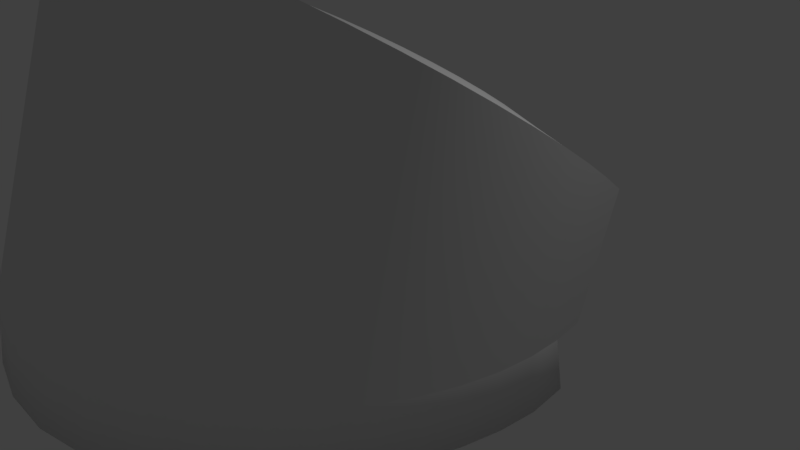 # Source: editingcontrolpanel.blend  (saved by Blender 2.78.0; exported with 4.5.12 LTS)
import bpy
from mathutils import Matrix  # noqa: F401  (used for matrix-valued properties, if any)

bpy.ops.wm.read_factory_settings(use_empty=True)
scene = bpy.context.scene
scene.name = 'Scene'

# ---- collections
col_collection_1 = bpy.data.collections.new('Collection 1'); scene.collection.children.link(col_collection_1)

# ---- world
world_world = bpy.data.worlds.new('World'); scene.world = world_world
world_world.color = (0.05088, 0.05088, 0.05088)
world_world.use_sun_shadow = False
world_world.sun_shadow_jitter_overblur = 0.0
world_world.cycles.sampling_method = 'MANUAL'

# ---- cameras
cam_camera = bpy.data.cameras.new('Camera')
cam_camera.clip_end = 100.0
cam_camera.lens = 35.0
cam_camera.sensor_width = 32.0
cam_camera.sensor_height = 18.0
cam_camera.ortho_scale = 7.314
cam_camera.dof.focus_distance = 0.0
cam_camera.dof.aperture_fstop = 128.0

# ---- lights
light_lamp = bpy.data.lights.new('Lamp', 'POINT')
light_lamp.transmission_factor = 0.0
light_lamp.cutoff_distance = 30.0
light_lamp.energy = 100.0
light_lamp.shadow_buffer_clip_start = 1.001
light_lamp.shadow_soft_size = 0.1
light_lamp.shadow_maximum_resolution = 0.006
light_lamp.use_absolute_resolution = True

# ---- meshes
me_torus_000 = bpy.data.meshes.new('Torus.000')
me_torus_000.from_pydata([(1.109, 0.05381, -0.3508), (-1.08, 0.165, -0.3977), (-1.108, 0.05792, -0.3386), (1.12, -0.05532, -0.2729), (-0.7829, 0.03216, -0.7954), (-1.118, -0.08649, -0.7927), (1.109, -0.2325, -0.7927), (0.7924, -0.07109, -0.8131), (1.109, 0.05381, -0.3508), (-1.08, 0.165, -0.4154), (-1.108, 0.05792, -0.3386), (-1.121, -0.05179, -0.2596), (-1.118, -0.163, -0.1792), (-1.098, -0.2747, -0.09798), (-1.062, -0.3859, -0.01654), (-1.008, -0.4958, 0.0647), (-0.9357, -0.6035, 0.1453), (-0.8421, -0.7081, 0.2248), (-0.7238, -0.808, 0.3019), (-0.576, -0.8994, 0.3734), (-0.3952, -0.9749, 0.4329), (-0.1845, -1.024, 0.4705), (0.04059, -1.035, 0.4771), (0.2572, -1.008, 0.4522), (0.4483, -0.9514, 0.4036), (0.6089, -0.8757, 0.3412), (0.7416, -0.7886, 0.2715), (0.8504, -0.6942, 0.198), (0.9387, -0.5947, 0.1221), (1.008, -0.4911, 0.04453), (1.061, -0.3845, -0.03429), (1.097, -0.2756, -0.1139), (1.117, -0.1655, -0.1936), (1.12, -0.05532, -0.2729), (0.4318, -1.35, -0.7536), (-1.129, -0.3588, -0.7884), (-1.09, 0.04509, -0.7943), (1.048, -0.6385, -0.7856), (1.085, -0.504, -0.7884), (-0.8571, -1.039, -0.7674), (-0.7394, -1.166, -0.7607), (-0.5922, -1.283, -0.7536), (-1.118, -0.08649, -0.7927), (0.2403, -1.423, -0.7472), (0.7261, -1.143, -0.7674), (-1.111, -0.497, -0.7856), (-1.075, -0.6351, -0.7822), (0.8355, -1.024, -0.7732), (0.9244, -0.8996, -0.7781), (1.105, -0.3682, -0.7907), (0.02353, -1.457, -0.7431), (0.9949, -0.7708, -0.7822), (-0.95, -0.907, -0.7732), (0.5929, -1.253, -0.7607), (-0.4119, -1.38, -0.7472), (-1.132, -0.2216, -0.7907), (-0.2015, -1.443, -0.7431), (-1.022, -0.772, -0.7781), (1.109, -0.2325, -0.7927), (1.098, -0.09831, -0.7943)], [], [(1, 4, 5, 2), (3, 6, 7, 0), (23, 43, 34, 24), (30, 37, 38, 31), (11, 55, 35, 12), (24, 34, 53, 25), (9, 36, 42, 10), (12, 35, 45, 13), (22, 50, 43, 23), (20, 54, 56, 21), (33, 58, 59, 8), (27, 47, 48, 28), (15, 57, 52, 16), (25, 53, 44, 26), (16, 52, 39, 17), (13, 45, 46, 14), (17, 39, 40, 18), (18, 40, 41, 19), (32, 49, 58, 33), (29, 51, 37, 30), (26, 44, 47, 27), (10, 42, 55, 11), (28, 48, 51, 29), (19, 41, 54, 20), (21, 56, 50, 22), (14, 46, 57, 15), (31, 38, 49, 32)])
me_torus_000.polygons.foreach_set('use_smooth', [0, 0, 1, 1, 1, 1, 1, 1, 1, 1, 1, 1, 1, 1, 1, 1, 1, 1, 1, 1, 1, 1, 1, 1, 1, 1, 1])
me_torus_000.use_remesh_preserve_volume = False
me_torus_000.use_remesh_preserve_attributes = False
me_torus_000.use_mirror_vertex_groups = False
me_torus_000.update()
me_torus_001 = bpy.data.meshes.new('Torus.001')
me_torus_001.from_pydata([(0.7814, -0.05872, -0.1528), (1.109, 0.05381, -0.3508), (0.0226, 0.2375, -0.4194), (-0.7794, 0.02059, -0.1989), (-1.08, 0.165, -0.3977), (-0.7856, -0.06331, -0.1403), (-1.108, 0.05792, -0.3386), (-0.7784, -0.1472, -0.0819), (-1.121, -0.05179, -0.2596), (-0.7579, -0.2296, -0.02457), (-1.118, -0.163, -0.1792), (-0.7245, -0.3091, 0.03068), (-1.098, -0.2747, -0.09798), (-0.6787, -0.3843, 0.08289), (-1.062, -0.3859, -0.01654), (-0.6214, -0.4541, 0.1312), (-1.008, -0.4958, 0.0647), (-0.5534, -0.5171, 0.1747), (-0.9357, -0.6035, 0.1453), (-0.476, -0.5723, 0.2127), (-0.8421, -0.7081, 0.2248), (-0.3906, -0.6187, 0.2446), (-0.7238, -0.808, 0.3019), (-0.2984, -0.6556, 0.2698), (-0.576, -0.8994, 0.3734), (-0.2012, -0.6824, 0.2879), (-0.3952, -0.9749, 0.4329), (-0.1006, -0.6985, 0.2985), (-0.1845, -1.024, 0.4705), (0.001684, -0.7037, 0.3015), (0.04059, -1.035, 0.4771), (0.1039, -0.6979, 0.2969), (0.2572, -1.008, 0.4522), (0.2043, -0.6812, 0.2846), (0.4483, -0.9514, 0.4036), (0.3012, -0.6539, 0.265), (0.6089, -0.8757, 0.3412), (0.3929, -0.6164, 0.2384), (0.7416, -0.7886, 0.2715), (0.4778, -0.5695, 0.2051), (0.8504, -0.6942, 0.198), (0.5546, -0.5138, 0.1659), (0.9387, -0.5947, 0.1221), (0.6218, -0.4504, 0.1212), (1.008, -0.4911, 0.04453), (0.6783, -0.3804, 0.07205), (1.061, -0.3845, -0.03429), (0.7232, -0.3048, 0.01912), (1.097, -0.2756, -0.1139), (0.7557, -0.2251, -0.03665), (1.117, -0.1655, -0.1936), (0.7752, -0.1426, -0.0943), (1.12, -0.05532, -0.2729), (-0.872, -1.08, -1.002), (-0.7483, -1.207, -1.008), (0.4318, -1.35, -0.7536), (0.4302, -1.391, -1.014), (-1.129, -0.3588, -0.7884), (-1.165, -0.3771, -0.9823), (-0.596, -1.323, -1.014), (-0.7829, 0.03216, -0.7954), (-0.8207, 0.03135, -0.9455), (1.048, -0.6385, -0.7856), (1.085, -0.504, -0.7884), (-0.8571, -1.039, -0.7674), (0.8512, -1.064, -0.9967), (0.9457, -0.9365, -0.9922), (-0.7394, -1.166, -0.7607), (-0.5922, -1.283, -0.7536), (-1.118, -0.08649, -0.7927), (-1.048, -0.8058, -0.9922), (-0.9708, -0.9448, -0.9967), (0.02015, -1.493, -1.023), (0.2362, -1.461, -1.02), (0.2403, -1.423, -0.7472), (0.7261, -1.143, -0.7674), (0.7357, -1.185, -1.002), (1.078, -0.6664, -0.9851), (1.118, -0.5267, -0.9823), (-1.111, -0.497, -0.7856), (-1.075, -0.6351, -0.7822), (0.8355, -1.024, -0.7732), (0.9244, -0.8996, -0.7781), (1.105, -0.3682, -0.7907), (1.14, -0.3856, -0.98), (0.02353, -1.457, -0.7431), (-0.4128, -1.418, -1.02), (1.021, -0.8034, -0.9883), (0.9949, -0.7708, -0.7822), (-1.156, -0.09356, -0.9781), (-0.95, -0.907, -0.7732), (0.5964, -1.296, -1.008), (0.5929, -1.253, -0.7607), (-0.4119, -1.38, -0.7472), (-1.132, -0.2216, -0.7907), (-1.169, -0.2342, -0.98), (-1.144, -0.5208, -0.9851), (-0.2015, -1.443, -0.7431), (-1.022, -0.772, -0.7781), (-1.105, -0.6641, -0.9883), (1.109, -0.2325, -0.7927), (0.7924, -0.07109, -0.8131), (1.146, -0.2444, -0.9604), (-0.2028, -1.478, -1.023), (0.8298, -0.07683, -0.9455), (-0.001983, -0.1224, -0.9493)], [], [(0, 1, 2), (2, 4, 3), (2, 3, 5), (3, 4, 6, 5), (2, 5, 7), (5, 6, 8, 7), (2, 7, 9), (7, 8, 10, 9), (2, 9, 11), (9, 10, 12, 11), (2, 11, 13), (11, 12, 14, 13), (2, 13, 15), (13, 14, 16, 15), (2, 15, 17), (15, 16, 18, 17), (2, 17, 19), (17, 18, 20, 19), (2, 19, 21), (19, 20, 22, 21), (2, 21, 23), (21, 22, 24, 23), (2, 23, 25), (23, 24, 26, 25), (2, 25, 27), (25, 26, 28, 27), (2, 27, 29), (27, 28, 30, 29), (1, 101, 105, 2), (2, 29, 31), (29, 30, 32, 31), (2, 31, 33), (31, 32, 34, 33), (2, 33, 35), (33, 34, 36, 35), (2, 35, 37), (35, 36, 38, 37), (2, 37, 39), (37, 38, 40, 39), (2, 39, 41), (39, 40, 42, 41), (2, 41, 43), (41, 42, 44, 43), (2, 43, 45), (43, 44, 46, 45), (2, 45, 47), (45, 46, 48, 47), (2, 47, 49), (47, 48, 50, 49), (2, 105, 60, 4), (2, 49, 51), (49, 50, 52, 51), (2, 51, 0), (51, 52, 1, 0), (101, 104, 105), (105, 61, 60), (60, 61, 89, 69), (61, 105, 89), (69, 89, 95, 94), (89, 105, 95), (94, 95, 58, 57), (95, 105, 58), (57, 58, 96, 79), (58, 105, 96), (79, 96, 99, 80), (96, 105, 99), (80, 99, 70, 98), (99, 105, 70), (98, 70, 71, 90), (70, 105, 71), (90, 71, 53, 64), (71, 105, 53), (64, 53, 54, 67), (53, 105, 54), (67, 54, 59, 68), (54, 105, 59), (68, 59, 86, 93), (59, 105, 86), (93, 86, 103, 97), (86, 105, 103), (97, 103, 72, 85), (103, 105, 72), (85, 72, 73, 74), (72, 105, 73), (74, 73, 56, 55), (73, 105, 56), (55, 56, 91, 92), (56, 105, 91), (92, 91, 76, 75), (91, 105, 76), (75, 76, 65, 81), (76, 105, 65), (81, 65, 66, 82), (65, 105, 66), (82, 66, 87, 88), (66, 105, 87), (88, 87, 77, 62), (87, 105, 77), (62, 77, 78, 63), (77, 105, 78), (63, 78, 84, 83), (78, 105, 84), (83, 84, 102, 100), (84, 105, 102), (100, 102, 104, 101), (102, 105, 104)])
me_torus_001.polygons.foreach_set('use_smooth', [0, 0, 0, 1, 0, 1, 0, 1, 0, 1, 0, 1, 0, 1, 0, 1, 0, 1, 0, 1, 0, 1, 0, 1, 0, 1, 0, 1, 0, 0, 1, 0, 1, 0, 1, 0, 1, 0, 1, 0, 1, 0, 1, 0, 1, 0, 1, 0, 1, 0, 0, 1, 0, 1, 0, 0, 1, 0, 1, 0, 1, 0, 1, 0, 1, 0, 1, 0, 1, 0, 1, 0, 1, 0, 1, 0, 1, 0, 1, 0, 1, 0, 1, 0, 1, 0, 1, 0, 1, 0, 1, 0, 1, 0, 1, 0, 1, 0, 1, 0, 1, 0, 1, 0, 1, 0])
me_torus_001.use_remesh_preserve_volume = False
me_torus_001.use_remesh_preserve_attributes = False
me_torus_001.use_mirror_vertex_groups = False
me_torus_001.update()

# ---- objects
ob_beep_beep_beep_001 = bpy.data.objects.new('beep beep beep.001', me_torus_000)
ob_beep_beep_beep = bpy.data.objects.new('beep beep beep', me_torus_001)
ob_lamp = bpy.data.objects.new('Lamp', light_lamp)
ob_camera = bpy.data.objects.new('Camera', cam_camera)

# ---- transforms, parenting, visibility, modifiers, constraints
ob_beep_beep_beep_001.location = (0.0, 0.0, 2.94)
ob_beep_beep_beep_001.rotation_euler = (0.0, -0.0, 0.05236)
ob_beep_beep_beep_001.scale = (3.0, 3.0, 3.0)
ob_beep_beep_beep_001.lineart.crease_threshold = 0.0
ob_beep_beep_beep.location = (0.0, 0.0, 2.94)
ob_beep_beep_beep.rotation_euler = (0.0, -0.0, 0.05236)
ob_beep_beep_beep.scale = (3.0, 3.0, 3.0)
ob_beep_beep_beep.lineart.crease_threshold = 0.0
ob_lamp.location = (4.076, 1.005, 5.904)
ob_lamp.rotation_euler = (0.6503, 0.05522, 1.866)
ob_lamp.lock_rotations_4d = False
ob_lamp.empty_display_type = 'ARROWS'
ob_lamp.color = (0.0, 0.0, 0.0, 0.0)
ob_lamp.lineart.crease_threshold = 0.0
ob_camera.location = (7.481, -6.508, 5.344)
ob_camera.rotation_euler = (1.109, 0.0, 0.8149)
ob_camera.lock_rotations_4d = False
ob_camera.empty_display_type = 'ARROWS'
ob_camera.color = (0.0, 0.0, 0.0, 0.0)
ob_camera.display_type = 'WIRE'
ob_camera.lineart.crease_threshold = 0.0

# ---- collection membership
col_collection_1.objects.link(ob_beep_beep_beep_001)
col_collection_1.objects.link(ob_beep_beep_beep)
col_collection_1.objects.link(ob_lamp)
col_collection_1.objects.link(ob_camera)

# ---- scene / render settings (as saved in the file)
scene.camera = ob_camera
scene.frame_start = 1; scene.frame_end = 250; scene.frame_set(1)
scene.render.engine = 'BLENDER_EEVEE_NEXT'
scene.render.resolution_percentage = 50
scene.render.dither_intensity = 0.0
scene.cycles.use_denoising = False
scene.cycles.samples = 128
scene.cycles.sampling_pattern = 'TABULATED_SOBOL'
scene.cycles.light_sampling_threshold = 0.0
scene.cycles.use_adaptive_sampling = False
scene.cycles.use_light_tree = False
scene.cycles.blur_glossy = 0.0
scene.cycles.sample_clamp_indirect = 0.0
scene.view_settings.view_transform = 'Standard'
bpy.context.view_layer.update()
